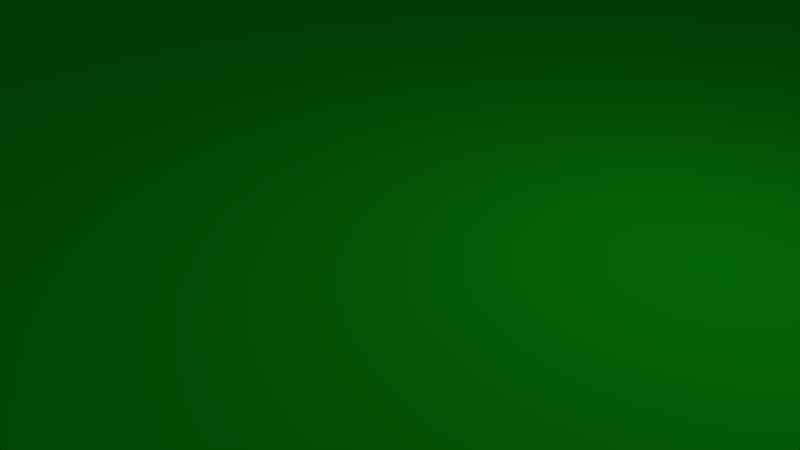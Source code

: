 # Source: ground.blend  (saved by Blender 2.79.0; exported with 4.5.12 LTS)
import bpy
from mathutils import Matrix  # noqa: F401  (used for matrix-valued properties, if any)

bpy.ops.wm.read_factory_settings(use_empty=True)
scene = bpy.context.scene
scene.name = 'Scene'

# ---- collections
col_collection_1 = bpy.data.collections.new('Collection 1'); scene.collection.children.link(col_collection_1)

# ---- materials (node trees are filled in below, after node groups)
mat_material = bpy.data.materials.new('Material')
mat_material.alpha_threshold = 0.0
mat_material.use_transparent_shadow = False
mat_material.preview_render_type = 'FLAT'
mat_material.diffuse_color = (0.008567, 0.8, 0.01613, 1.0)
mat_material.roughness = 0.5
mat_material.line_color = (0.0, 0.0, 0.0, 1.0)

# ---- material node trees

# ---- world
world_world = bpy.data.worlds.new('World'); scene.world = world_world
world_world.color = (0.05088, 0.05088, 0.05088)
world_world.use_sun_shadow = False
world_world.sun_shadow_jitter_overblur = 0.0
world_world.cycles.sampling_method = 'MANUAL'

# ---- cameras
cam_camera = bpy.data.cameras.new('Camera')
cam_camera.clip_end = 100.0
cam_camera.lens = 35.0
cam_camera.sensor_width = 32.0
cam_camera.sensor_height = 18.0
cam_camera.ortho_scale = 7.314
cam_camera.dof.focus_distance = 0.0
cam_camera.dof.aperture_fstop = 128.0

# ---- lights
light_lamp = bpy.data.lights.new('Lamp', 'POINT')
light_lamp.transmission_factor = 0.0
light_lamp.cutoff_distance = 30.0
light_lamp.energy = 100.0
light_lamp.shadow_buffer_clip_start = 1.001
light_lamp.shadow_soft_size = 0.1
light_lamp.shadow_maximum_resolution = 0.006
light_lamp.use_absolute_resolution = True

# ---- meshes
me_cube = bpy.data.meshes.new('Cube')
me_cube.from_pydata([(30.0, 30.0, -0.5255), (30.0, -30.0, -0.5255), (-30.0, -30.0, -0.5255), (-30.0, 30.0, -0.5255), (30.0, 30.0, 0.5255), (30.0, -30.0, 0.5255), (-30.0, -30.0, 0.5255), (-30.0, 30.0, 0.5255)], [], [(0, 1, 2, 3), (4, 7, 6, 5), (0, 4, 5, 1), (1, 5, 6, 2), (2, 6, 7, 3), (4, 0, 3, 7)])
me_cube.materials.append(mat_material)
me_cube.use_remesh_preserve_volume = False
me_cube.use_remesh_preserve_attributes = False
me_cube.use_mirror_vertex_groups = False
me_cube.update()

# ---- objects
ob_cube = bpy.data.objects.new('Cube', me_cube)
ob_lamp = bpy.data.objects.new('Lamp', light_lamp)
ob_camera = bpy.data.objects.new('Camera', cam_camera)

# ---- transforms, parenting, visibility, modifiers, constraints
ob_cube.location = (0.0, 0.0, 0.0)
ob_cube.scale = (1.0, 1.0, 2.016)
ob_cube.lock_rotations_4d = False
ob_cube.empty_display_type = 'ARROWS'
ob_cube.lineart.crease_threshold = 0.0
ob_lamp.location = (4.076, 1.005, 5.904)
ob_lamp.rotation_euler = (0.6503, 0.05522, 1.866)
ob_lamp.lock_rotations_4d = False
ob_lamp.empty_display_type = 'ARROWS'
ob_lamp.color = (0.0, 0.0, 0.0, 0.0)
ob_lamp.lineart.crease_threshold = 0.0
ob_camera.location = (7.481, -6.508, 5.344)
ob_camera.rotation_euler = (1.109, 0.0, 0.8149)
ob_camera.lock_rotations_4d = False
ob_camera.empty_display_type = 'ARROWS'
ob_camera.color = (0.0, 0.0, 0.0, 0.0)
ob_camera.display_type = 'WIRE'
ob_camera.lineart.crease_threshold = 0.0

# ---- collection membership
col_collection_1.objects.link(ob_cube)
col_collection_1.objects.link(ob_lamp)
col_collection_1.objects.link(ob_camera)

# ---- scene / render settings (as saved in the file)
scene.camera = ob_camera
scene.frame_start = 1; scene.frame_end = 250; scene.frame_set(1)
scene.render.engine = 'BLENDER_EEVEE_NEXT'
scene.render.resolution_percentage = 50
scene.render.dither_intensity = 0.0
scene.cycles.use_denoising = False
scene.cycles.samples = 128
scene.cycles.sampling_pattern = 'TABULATED_SOBOL'
scene.cycles.use_adaptive_sampling = False
scene.cycles.use_light_tree = False
scene.cycles.blur_glossy = 0.0
scene.cycles.sample_clamp_indirect = 0.0
scene.view_settings.view_transform = 'Standard'
bpy.context.view_layer.update()
